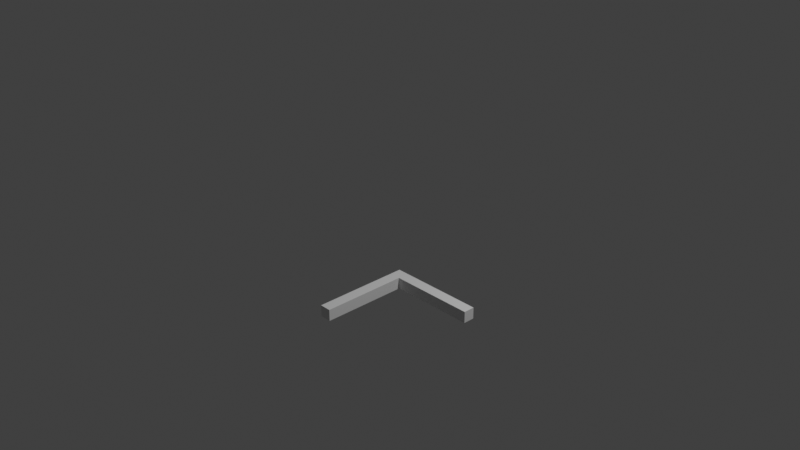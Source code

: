# Source: multidecor_quadratic_cornice_4.blend  (saved by Blender 3.0.42; exported with 4.5.12 LTS)
import bpy
from mathutils import Matrix  # noqa: F401  (used for matrix-valued properties, if any)

bpy.ops.wm.read_factory_settings(use_empty=True)
scene = bpy.context.scene
scene.name = 'Scene'

# ---- collections
col_collection = bpy.data.collections.new('Collection'); scene.collection.children.link(col_collection)

# ---- materials (node trees are filled in below, after node groups)
mat_material_001 = bpy.data.materials.new('Material.001')
mat_material_001.use_transparent_shadow = False

# ---- material node trees

# ---- world
world_world = bpy.data.worlds.new('World'); scene.world = world_world
world_world.use_nodes = True; world_world.node_tree.nodes.clear()
_N = world_world.node_tree.nodes; _L = world_world.node_tree.links
n0 = _N.new('ShaderNodeOutputWorld'); n0.name = 'World Output'; n0.location = (300, 300)
n1 = _N.new('ShaderNodeBackground'); n1.name = 'Background'; n1.location = (10, 300)
n1.inputs[0].default_value = (0.05088, 0.05088, 0.05088, 1.0)
_L.new(n1.outputs[0], n0.inputs[0])
n0.is_active_output = True
world_world.color = (0.05088, 0.05088, 0.05088)
world_world.use_sun_shadow = False
world_world.sun_shadow_jitter_overblur = 0.0

# ---- cameras
cam_camera = bpy.data.cameras.new('Camera')
cam_camera.clip_end = 100.0
cam_camera.ortho_scale = 7.314

# ---- lights
light_light = bpy.data.lights.new('Light', 'POINT')
light_light.transmission_factor = 0.0
light_light.energy = 1000.0
light_light.shadow_soft_size = 0.1
light_light.shadow_maximum_resolution = 0.006
light_light.use_absolute_resolution = True

# ---- meshes
me_cube_001 = bpy.data.meshes.new('Cube.001')
me_cube_001.from_pydata([(0.0625, -0.0625, -0.6375), (1.0, 0.0625, -0.6375), (1.0, -0.0625, -0.7625), (1.0, 0.0625, -0.7625), (1.0, -0.0625, -0.6375), (0.0625, -0.0625, -0.7625), (-0.0625, -0.0625, -0.7625), (-0.0625, 0.0625, -0.7625), (-0.0625, -0.0625, -0.6375), (0.0625, 0.0625, -0.6375), (-0.0625, 0.0625, -0.6375), (0.0625, 0.0625, -0.7625), (-0.0625, -1.0, -0.7625), (-0.0625, -1.0, -0.6375), (0.0625, -1.0, -0.6375), (0.0625, -1.0, -0.7625)], [], [(4, 9, 0), (1, 9, 4), (1, 2, 3), (4, 2, 1), (0, 2, 4), (5, 2, 0), (3, 5, 11), (2, 5, 3), (1, 11, 9), (3, 11, 1), (6, 11, 5), (7, 11, 6), (8, 7, 6), (10, 7, 8), (10, 0, 9), (8, 0, 10), (7, 9, 11), (10, 9, 7), (12, 8, 6), (13, 8, 12), (13, 15, 14), (12, 15, 13), (13, 0, 8), (14, 0, 13), (14, 5, 0), (15, 5, 14), (15, 6, 5), (12, 6, 15)])
_uv = me_cube_001.uv_layers.new(name='UVMap')
_uv.uv.foreach_set('vector', [0.4564, 0.04356, 0.869, 0.0001311, 0.869, 0.04356, 0.4564, 0.000131, 0.869, 0.0001311, 0.4564, 0.04356, 0.9127, 0.9122, 0.9562, 0.8688, 0.9562, 0.9122, 0.9127, 0.8688, 0.9562, 0.8688, 0.9127, 0.9122, 0.9127, 0.4562, 0.9562, 0.8688, 0.9127, 0.8688, 0.9562, 0.4562, 0.9562, 0.8688, 0.9127, 0.4562, 0.000131, 0.4562, 0.4127, 0.4127, 0.4127, 0.4562, 0.000131, 0.4127, 0.4127, 0.4127, 0.000131, 0.4562, 0.9564, 0.000131, 0.9999, 0.4127, 0.9564, 0.4127, 0.9999, 0.0001311, 0.9999, 0.4127, 0.9564, 0.000131, 0.4562, 0.4127, 0.4127, 0.4562, 0.4127, 0.4127, 0.4562, 0.4562, 0.4127, 0.4562, 0.4562, 0.4127, 0.9564, 0.4996, 0.9999, 0.4562, 0.9999, 0.4996, 0.9564, 0.4562, 0.9999, 0.4562, 0.9564, 0.4996, 0.9125, 0.0001311, 0.869, 0.04356, 0.869, 0.0001311, 0.9125, 0.04356, 0.869, 0.04356, 0.9125, 0.0001311, 0.9999, 0.4562, 0.9564, 0.4127, 0.9999, 0.4127, 0.9564, 0.4562, 0.9564, 0.4127, 0.9999, 0.4562, 0.9999, 0.9122, 0.9564, 0.4996, 0.9999, 0.4996, 0.9564, 0.9122, 0.9564, 0.4996, 0.9999, 0.9122, 0.9127, 0.000131, 0.9562, 0.04356, 0.9127, 0.04356, 0.9562, 0.000131, 0.9562, 0.04356, 0.9127, 0.000131, 0.9125, 0.4562, 0.869, 0.04356, 0.9125, 0.04356, 0.869, 0.4562, 0.869, 0.04356, 0.9125, 0.4562, 0.9127, 0.04356, 0.9562, 0.4562, 0.9127, 0.4562, 0.9562, 0.04356, 0.9562, 0.4562, 0.9127, 0.04356, 0.4127, 0.0001311, 0.4562, 0.4127, 0.4127, 0.4127, 0.4562, 0.000131, 0.4562, 0.4127, 0.4127, 0.0001311])
me_cube_001.materials.append(mat_material_001)
me_cube_001.use_remesh_fix_poles = True
me_cube_001.use_remesh_preserve_attributes = False
me_cube_001.update()

# ---- objects
ob_cube = bpy.data.objects.new('Cube', me_cube_001)
ob_light = bpy.data.objects.new('Light', light_light)
ob_camera = bpy.data.objects.new('Camera', cam_camera)

# ---- transforms, parenting, visibility, modifiers, constraints
ob_cube.location = (0.0, 0.0, 0.0)
ob_cube.rotation_mode = 'QUATERNION'
ob_cube.rotation_quaternion = (1.0, 0.0, 0.0, 0.0)
ob_light.location = (4.076, 1.005, 5.904)
ob_light.rotation_euler = (0.6503, 0.05522, 1.866)
ob_light.lock_rotations_4d = False
ob_light.empty_display_type = 'ARROWS'
ob_light.color = (0.0, 0.0, 0.0, 0.0)
ob_light.lineart.crease_threshold = 0.0
ob_camera.location = (7.359, -6.926, 4.958)
ob_camera.rotation_euler = (1.109, 0.0, 0.8149)
ob_camera.lock_rotations_4d = False
ob_camera.empty_display_type = 'ARROWS'
ob_camera.color = (0.0, 0.0, 0.0, 0.0)
ob_camera.display_type = 'WIRE'
ob_camera.lineart.crease_threshold = 0.0

# ---- collection membership
scene.collection.objects.link(ob_cube)
col_collection.objects.link(ob_light)
col_collection.objects.link(ob_camera)

# ---- scene / render settings (as saved in the file)
scene.camera = ob_camera
scene.frame_start = 1; scene.frame_end = 250; scene.frame_set(1)
scene.render.engine = 'BLENDER_EEVEE_NEXT'
scene.cycles.sampling_pattern = 'TABULATED_SOBOL'
scene.cycles.use_light_tree = False
scene.view_settings.view_transform = 'Standard'
bpy.context.view_layer.update()
